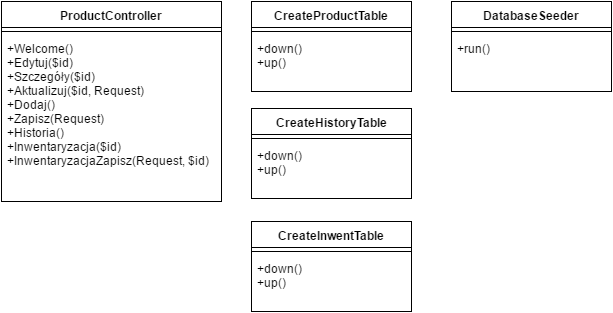

The diagram above was exported from draw.io. Its source (the exported page's mxGraphModel, read from the mxfile embedded in the PNG):
<mxGraphModel dx="876" dy="446" grid="1" gridSize="10" guides="1" tooltips="1" connect="1" arrows="1" fold="1" page="1" pageScale="1" pageWidth="826" pageHeight="1169" background="#ffffff" math="0" shadow="0">
  <root>
    <mxCell id="0" />
    <mxCell id="1" parent="0" />
    <mxCell id="27" value="ProductController" style="swimlane;html=1;fontStyle=1;align=center;verticalAlign=top;childLayout=stackLayout;horizontal=1;startSize=26;horizontalStack=0;resizeParent=1;resizeLast=0;collapsible=1;marginBottom=0;swimlaneFillColor=#ffffff;shadow=0;labelBackgroundColor=#ffffff;fillColor=none;gradientColor=#ffffff;" vertex="1" parent="1">
      <mxGeometry x="140" y="50" width="220" height="200" as="geometry" />
    </mxCell>
    <mxCell id="29" value="" style="line;html=1;strokeWidth=1;fillColor=none;align=left;verticalAlign=middle;spacingTop=-1;spacingLeft=3;spacingRight=3;rotatable=0;labelPosition=right;points=[];portConstraint=eastwest;" vertex="1" parent="27">
      <mxGeometry y="26" width="220" height="8" as="geometry" />
    </mxCell>
    <mxCell id="30" value="+Welcome()&lt;div&gt;+Edytuj($id)&lt;/div&gt;&lt;div&gt;+Szczegóły($id)&lt;/div&gt;&lt;div&gt;+Aktualizuj($id, Request)&lt;/div&gt;&lt;div&gt;+Dodaj()&lt;/div&gt;&lt;div&gt;+Zapisz(Request)&lt;/div&gt;&lt;div&gt;+Historia()&lt;/div&gt;&lt;div&gt;+Inwentaryzacja($id)&lt;/div&gt;&lt;div&gt;+InwentaryzacjaZapisz(Request, $id)&lt;br&gt;&lt;/div&gt;" style="text;html=1;strokeColor=none;fillColor=none;align=left;verticalAlign=top;spacingLeft=4;spacingRight=4;whiteSpace=wrap;overflow=hidden;rotatable=0;points=[[0,0.5],[1,0.5]];portConstraint=eastwest;" vertex="1" parent="27">
      <mxGeometry y="34" width="220" height="146" as="geometry" />
    </mxCell>
    <mxCell id="32" value="CreateProductTable" style="swimlane;html=1;fontStyle=1;align=center;verticalAlign=top;childLayout=stackLayout;horizontal=1;startSize=26;horizontalStack=0;resizeParent=1;resizeLast=0;collapsible=1;marginBottom=0;swimlaneFillColor=#ffffff;shadow=0;labelBackgroundColor=#ffffff;fillColor=none;gradientColor=#ffffff;" vertex="1" parent="1">
      <mxGeometry x="390" y="50" width="160" height="90" as="geometry" />
    </mxCell>
    <mxCell id="34" value="" style="line;html=1;strokeWidth=1;fillColor=none;align=left;verticalAlign=middle;spacingTop=-1;spacingLeft=3;spacingRight=3;rotatable=0;labelPosition=right;points=[];portConstraint=eastwest;" vertex="1" parent="32">
      <mxGeometry y="26" width="160" height="8" as="geometry" />
    </mxCell>
    <mxCell id="35" value="+down()&lt;div&gt;+up()&lt;/div&gt;" style="text;html=1;strokeColor=none;fillColor=none;align=left;verticalAlign=top;spacingLeft=4;spacingRight=4;whiteSpace=wrap;overflow=hidden;rotatable=0;points=[[0,0.5],[1,0.5]];portConstraint=eastwest;" vertex="1" parent="32">
      <mxGeometry y="34" width="160" height="36" as="geometry" />
    </mxCell>
    <mxCell id="36" value="DatabaseSeeder" style="swimlane;html=1;fontStyle=1;align=center;verticalAlign=top;childLayout=stackLayout;horizontal=1;startSize=26;horizontalStack=0;resizeParent=1;resizeLast=0;collapsible=1;marginBottom=0;swimlaneFillColor=#ffffff;shadow=0;labelBackgroundColor=#ffffff;fillColor=none;gradientColor=#ffffff;" vertex="1" parent="1">
      <mxGeometry x="590" y="50" width="160" height="90" as="geometry" />
    </mxCell>
    <mxCell id="38" value="" style="line;html=1;strokeWidth=1;fillColor=none;align=left;verticalAlign=middle;spacingTop=-1;spacingLeft=3;spacingRight=3;rotatable=0;labelPosition=right;points=[];portConstraint=eastwest;" vertex="1" parent="36">
      <mxGeometry y="26" width="160" height="8" as="geometry" />
    </mxCell>
    <mxCell id="39" value="+run()" style="text;html=1;strokeColor=none;fillColor=none;align=left;verticalAlign=top;spacingLeft=4;spacingRight=4;whiteSpace=wrap;overflow=hidden;rotatable=0;points=[[0,0.5],[1,0.5]];portConstraint=eastwest;" vertex="1" parent="36">
      <mxGeometry y="34" width="160" height="26" as="geometry" />
    </mxCell>
    <mxCell id="41" value="CreateHistoryTable" style="swimlane;html=1;fontStyle=1;align=center;verticalAlign=top;childLayout=stackLayout;horizontal=1;startSize=26;horizontalStack=0;resizeParent=1;resizeLast=0;collapsible=1;marginBottom=0;swimlaneFillColor=#ffffff;shadow=0;labelBackgroundColor=#ffffff;fillColor=none;gradientColor=#ffffff;" vertex="1" parent="1">
      <mxGeometry x="390" y="157" width="160" height="90" as="geometry" />
    </mxCell>
    <mxCell id="43" value="" style="line;html=1;strokeWidth=1;fillColor=none;align=left;verticalAlign=middle;spacingTop=-1;spacingLeft=3;spacingRight=3;rotatable=0;labelPosition=right;points=[];portConstraint=eastwest;" vertex="1" parent="41">
      <mxGeometry y="26" width="160" height="8" as="geometry" />
    </mxCell>
    <mxCell id="44" value="+down()&lt;div&gt;+up()&lt;/div&gt;" style="text;html=1;strokeColor=none;fillColor=none;align=left;verticalAlign=top;spacingLeft=4;spacingRight=4;whiteSpace=wrap;overflow=hidden;rotatable=0;points=[[0,0.5],[1,0.5]];portConstraint=eastwest;" vertex="1" parent="41">
      <mxGeometry y="34" width="160" height="36" as="geometry" />
    </mxCell>
    <mxCell id="45" value="CreateInwentTable" style="swimlane;html=1;fontStyle=1;align=center;verticalAlign=top;childLayout=stackLayout;horizontal=1;startSize=26;horizontalStack=0;resizeParent=1;resizeLast=0;collapsible=1;marginBottom=0;swimlaneFillColor=#ffffff;shadow=0;labelBackgroundColor=#ffffff;fillColor=none;gradientColor=#ffffff;" vertex="1" parent="1">
      <mxGeometry x="390" y="270" width="160" height="90" as="geometry" />
    </mxCell>
    <mxCell id="47" value="" style="line;html=1;strokeWidth=1;fillColor=none;align=left;verticalAlign=middle;spacingTop=-1;spacingLeft=3;spacingRight=3;rotatable=0;labelPosition=right;points=[];portConstraint=eastwest;" vertex="1" parent="45">
      <mxGeometry y="26" width="160" height="8" as="geometry" />
    </mxCell>
    <mxCell id="48" value="+down()&lt;div&gt;+up()&lt;/div&gt;" style="text;html=1;strokeColor=none;fillColor=none;align=left;verticalAlign=top;spacingLeft=4;spacingRight=4;whiteSpace=wrap;overflow=hidden;rotatable=0;points=[[0,0.5],[1,0.5]];portConstraint=eastwest;" vertex="1" parent="45">
      <mxGeometry y="34" width="160" height="46" as="geometry" />
    </mxCell>
  </root>
</mxGraphModel>